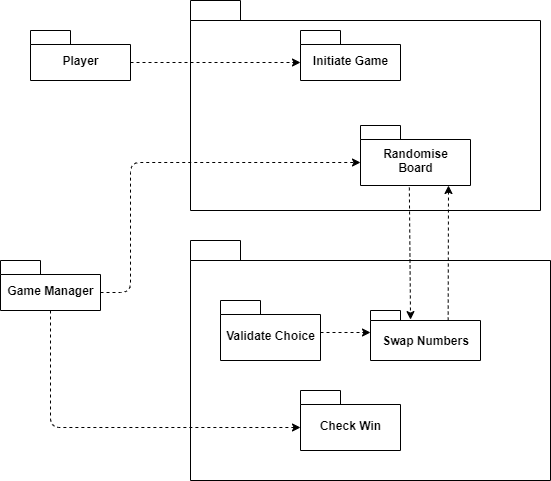

The diagram above was exported from draw.io. Its source (the exported page's mxGraphModel, read from the mxfile embedded in the PNG):
<mxGraphModel dx="665" dy="384" grid="1" gridSize="10" guides="1" tooltips="1" connect="1" arrows="1" fold="1" page="1" pageScale="1" pageWidth="827" pageHeight="1169" math="0" shadow="0">
  <root>
    <mxCell id="0" />
    <mxCell id="1" parent="0" />
    <mxCell id="6QYZ2jMTG82P4slfrEG--1" value="Player" style="shape=folder;fontStyle=1;spacingTop=10;tabWidth=40;tabHeight=14;tabPosition=left;html=1;" parent="1" vertex="1">
      <mxGeometry x="100" y="90" width="100" height="50" as="geometry" />
    </mxCell>
    <mxCell id="1Lz5imrGOYfWtsmLw4Fk-1" value="Game Manager" style="shape=folder;fontStyle=1;spacingTop=10;tabWidth=40;tabHeight=14;tabPosition=left;html=1;" vertex="1" parent="1">
      <mxGeometry x="70" y="320" width="100" height="50" as="geometry" />
    </mxCell>
    <mxCell id="1Lz5imrGOYfWtsmLw4Fk-2" value="" style="shape=folder;fontStyle=1;spacingTop=10;tabWidth=50;tabHeight=20;tabPosition=left;html=1;" vertex="1" parent="1">
      <mxGeometry x="260" y="60" width="350" height="210" as="geometry" />
    </mxCell>
    <mxCell id="1Lz5imrGOYfWtsmLw4Fk-3" value="Initiate Game" style="shape=folder;fontStyle=1;spacingTop=10;tabWidth=40;tabHeight=14;tabPosition=left;html=1;" vertex="1" parent="1">
      <mxGeometry x="370" y="90" width="100" height="50" as="geometry" />
    </mxCell>
    <mxCell id="1Lz5imrGOYfWtsmLw4Fk-4" value="Randomise&lt;br&gt;Board" style="shape=folder;fontStyle=1;spacingTop=10;tabWidth=40;tabHeight=14;tabPosition=left;html=1;" vertex="1" parent="1">
      <mxGeometry x="430" y="185" width="110" height="60" as="geometry" />
    </mxCell>
    <mxCell id="1Lz5imrGOYfWtsmLw4Fk-6" value="" style="endArrow=classic;html=1;exitX=0;exitY=0;exitDx=100;exitDy=32;exitPerimeter=0;entryX=0;entryY=0;entryDx=0;entryDy=32;entryPerimeter=0;dashed=1;" edge="1" parent="1" source="6QYZ2jMTG82P4slfrEG--1" target="1Lz5imrGOYfWtsmLw4Fk-3">
      <mxGeometry width="50" height="50" relative="1" as="geometry">
        <mxPoint x="390" y="270" as="sourcePoint" />
        <mxPoint x="440" y="220" as="targetPoint" />
      </mxGeometry>
    </mxCell>
    <mxCell id="1Lz5imrGOYfWtsmLw4Fk-7" value="" style="endArrow=classic;html=1;dashed=1;exitX=0;exitY=0;exitDx=100;exitDy=32;exitPerimeter=0;entryX=0;entryY=0;entryDx=0;entryDy=37;entryPerimeter=0;" edge="1" parent="1" source="1Lz5imrGOYfWtsmLw4Fk-1" target="1Lz5imrGOYfWtsmLw4Fk-4">
      <mxGeometry width="50" height="50" relative="1" as="geometry">
        <mxPoint x="270" y="270" as="sourcePoint" />
        <mxPoint x="320" y="220" as="targetPoint" />
        <Array as="points">
          <mxPoint x="200" y="352" />
          <mxPoint x="200" y="222" />
        </Array>
      </mxGeometry>
    </mxCell>
    <mxCell id="1Lz5imrGOYfWtsmLw4Fk-8" value="" style="shape=folder;fontStyle=1;spacingTop=10;tabWidth=50;tabHeight=20;tabPosition=left;html=1;" vertex="1" parent="1">
      <mxGeometry x="260" y="300" width="360" height="240" as="geometry" />
    </mxCell>
    <mxCell id="1Lz5imrGOYfWtsmLw4Fk-10" value="Validate Choice" style="shape=folder;fontStyle=1;spacingTop=10;tabWidth=40;tabHeight=14;tabPosition=left;html=1;" vertex="1" parent="1">
      <mxGeometry x="290" y="360" width="100" height="60" as="geometry" />
    </mxCell>
    <mxCell id="1Lz5imrGOYfWtsmLw4Fk-11" value="Swap Numbers" style="shape=folder;fontStyle=1;spacingTop=10;tabWidth=30;tabHeight=10;tabPosition=left;html=1;" vertex="1" parent="1">
      <mxGeometry x="440" y="370" width="110" height="50" as="geometry" />
    </mxCell>
    <mxCell id="1Lz5imrGOYfWtsmLw4Fk-12" value="" style="endArrow=classic;html=1;exitX=0.444;exitY=1.033;exitDx=0;exitDy=0;exitPerimeter=0;dashed=1;entryX=0.364;entryY=0.182;entryDx=0;entryDy=0;entryPerimeter=0;" edge="1" parent="1" source="1Lz5imrGOYfWtsmLw4Fk-4" target="1Lz5imrGOYfWtsmLw4Fk-11">
      <mxGeometry width="50" height="50" relative="1" as="geometry">
        <mxPoint x="210" y="132" as="sourcePoint" />
        <mxPoint x="480" y="370" as="targetPoint" />
      </mxGeometry>
    </mxCell>
    <mxCell id="1Lz5imrGOYfWtsmLw4Fk-13" value="" style="endArrow=classic;html=1;exitX=0;exitY=0;exitDx=100;exitDy=32;exitPerimeter=0;dashed=1;" edge="1" parent="1" source="1Lz5imrGOYfWtsmLw4Fk-10">
      <mxGeometry width="50" height="50" relative="1" as="geometry">
        <mxPoint x="490" y="255" as="sourcePoint" />
        <mxPoint x="440" y="392" as="targetPoint" />
      </mxGeometry>
    </mxCell>
    <mxCell id="1Lz5imrGOYfWtsmLw4Fk-14" value="" style="endArrow=classic;html=1;exitX=0.706;exitY=0.201;exitDx=0;exitDy=0;exitPerimeter=0;dashed=1;" edge="1" parent="1" source="1Lz5imrGOYfWtsmLw4Fk-11">
      <mxGeometry width="50" height="50" relative="1" as="geometry">
        <mxPoint x="500" y="265" as="sourcePoint" />
        <mxPoint x="518" y="245" as="targetPoint" />
      </mxGeometry>
    </mxCell>
    <mxCell id="1Lz5imrGOYfWtsmLw4Fk-15" value="Check Win" style="shape=folder;fontStyle=1;spacingTop=10;tabWidth=40;tabHeight=14;tabPosition=left;html=1;" vertex="1" parent="1">
      <mxGeometry x="370" y="450" width="100" height="60" as="geometry" />
    </mxCell>
    <mxCell id="1Lz5imrGOYfWtsmLw4Fk-16" value="" style="endArrow=classic;html=1;dashed=1;exitX=0.5;exitY=1;exitDx=0;exitDy=0;exitPerimeter=0;entryX=0;entryY=0;entryDx=0;entryDy=37;entryPerimeter=0;" edge="1" parent="1" source="1Lz5imrGOYfWtsmLw4Fk-1" target="1Lz5imrGOYfWtsmLw4Fk-15">
      <mxGeometry width="50" height="50" relative="1" as="geometry">
        <mxPoint x="180" y="362" as="sourcePoint" />
        <mxPoint x="440" y="232" as="targetPoint" />
        <Array as="points">
          <mxPoint x="120" y="487" />
        </Array>
      </mxGeometry>
    </mxCell>
  </root>
</mxGraphModel>